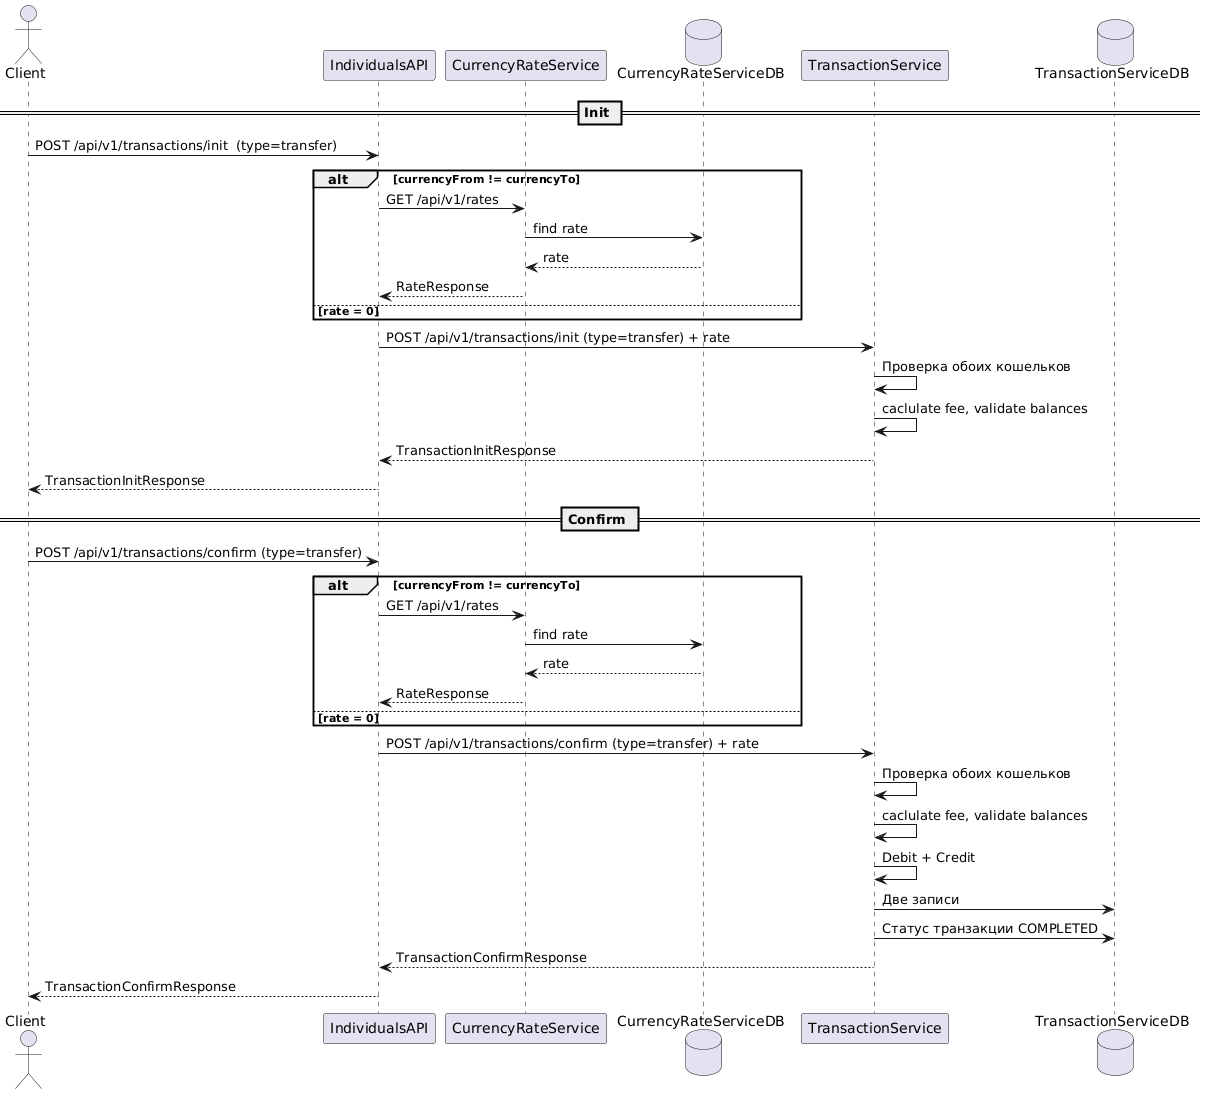

The diagram above was rendered by PlantUML. Its source (embedded in the PNG):
@startuml
actor Client
participant IndividualsAPI
participant CurrencyRateService
database CurrencyRateServiceDB
participant TransactionService
database TransactionServiceDB

== Init ==
Client -> IndividualsAPI: POST /api/v1/transactions/init  (type=transfer)
alt currencyFrom != currencyTo
IndividualsAPI -> CurrencyRateService: GET /api/v1/rates
CurrencyRateService -> CurrencyRateServiceDB: find rate
CurrencyRateServiceDB --> CurrencyRateService: rate
CurrencyRateService --> IndividualsAPI: RateResponse
else rate = 0
end
IndividualsAPI -> TransactionService: POST /api/v1/transactions/init (type=transfer) + rate
TransactionService -> TransactionService: Проверка обоих кошельков
TransactionService -> TransactionService: caclulate fee, validate balances
TransactionService --> IndividualsAPI: TransactionInitResponse
IndividualsAPI --> Client: TransactionInitResponse
== Confirm ==
Client -> IndividualsAPI: POST /api/v1/transactions/confirm (type=transfer)
alt currencyFrom != currencyTo
IndividualsAPI -> CurrencyRateService: GET /api/v1/rates
CurrencyRateService -> CurrencyRateServiceDB: find rate
CurrencyRateServiceDB --> CurrencyRateService: rate
CurrencyRateService --> IndividualsAPI: RateResponse
else rate = 0
end
IndividualsAPI -> TransactionService: POST /api/v1/transactions/confirm (type=transfer) + rate
TransactionService -> TransactionService: Проверка обоих кошельков
TransactionService -> TransactionService: caclulate fee, validate balances
TransactionService -> TransactionService: Debit + Credit
TransactionService -> TransactionServiceDB: Две записи
TransactionService -> TransactionServiceDB: Статус транзакции COMPLETED
TransactionService --> IndividualsAPI: TransactionConfirmResponse
IndividualsAPI --> Client: TransactionConfirmResponse
@enduml